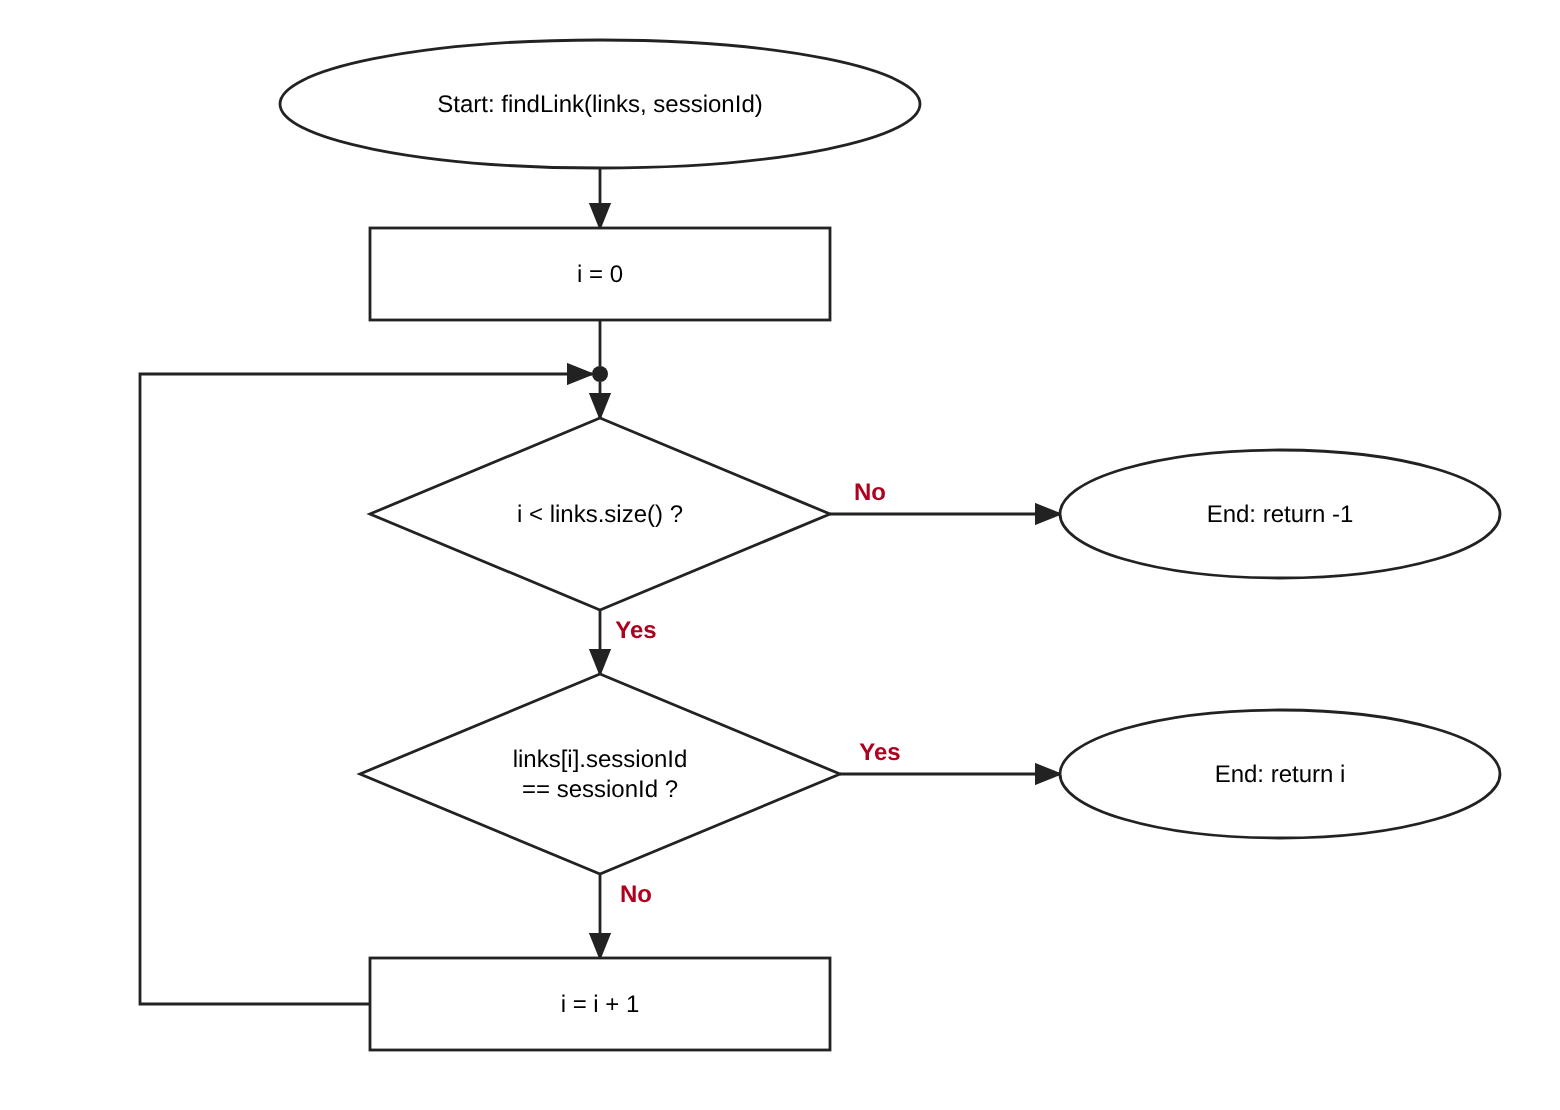

The diagram above was exported from draw.io. Its source (the exported page's mxGraphModel, read from the mxfile embedded in the PNG):
<mxGraphModel grid="1" gridSize="10" page="1" pageWidth="900" pageHeight="1600">
  <root>
    <mxCell id="0" />
    <mxCell id="1" parent="0" />
    <mxCell id="n2" value="Start: findLink(links, sessionId)" style="ellipse;whiteSpace=wrap;html=0;fontSize=12;" vertex="1" parent="1">
      <mxGeometry x="140.0" y="8.0" width="320" height="64" as="geometry" />
    </mxCell>
    <mxCell id="n3" value="i = 0" style="rounded=0;whiteSpace=wrap;html=0;fontSize=12;" vertex="1" parent="1">
      <mxGeometry x="185.0" y="102.0" width="230" height="46" as="geometry" />
    </mxCell>
    <mxCell id="n4" value="" style="ellipse;fillColor=#000000;strokeColor=#000000;" vertex="1" parent="1">
      <mxGeometry x="296.0" y="171.0" width="8" height="8" as="geometry" />
    </mxCell>
    <mxCell id="n5" value="i &lt; links.size() ?" style="rhombus;whiteSpace=wrap;html=0;fontSize=12;" vertex="1" parent="1">
      <mxGeometry x="185.0" y="197.0" width="230" height="96" as="geometry" />
    </mxCell>
    <mxCell id="n6" value="End: return -1" style="ellipse;whiteSpace=wrap;html=0;fontSize=12;" vertex="1" parent="1">
      <mxGeometry x="530.0" y="213.0" width="220" height="64" as="geometry" />
    </mxCell>
    <mxCell id="n7" value="links[i].sessionId&#10;== sessionId ?" style="rhombus;whiteSpace=wrap;html=0;fontSize=12;" vertex="1" parent="1">
      <mxGeometry x="180.0" y="325.0" width="240" height="100" as="geometry" />
    </mxCell>
    <mxCell id="n8" value="End: return i" style="ellipse;whiteSpace=wrap;html=0;fontSize=12;" vertex="1" parent="1">
      <mxGeometry x="530.0" y="343.0" width="220" height="64" as="geometry" />
    </mxCell>
    <mxCell id="n9" value="i = i + 1" style="rounded=0;whiteSpace=wrap;html=0;fontSize=12;" vertex="1" parent="1">
      <mxGeometry x="185.0" y="467.0" width="230" height="46" as="geometry" />
    </mxCell>
    <mxCell id="e10" style="edgeStyle=none;rounded=0;html=0;endArrow=block;endFill=1;exitX=0.5;exitY=1;exitDx=0;exitDy=0;entryX=0.5;entryY=0;entryDx=0;entryDy=0;" edge="1" parent="1" source="n2" target="n3">
      <mxGeometry relative="1" as="geometry" />
    </mxCell>
    <mxCell id="e11" style="edgeStyle=none;rounded=0;html=0;endArrow=none;exitX=0.5;exitY=1;exitDx=0;exitDy=0;entryX=0.5;entryY=0;entryDx=0;entryDy=0;" edge="1" parent="1" source="n3" target="n4">
      <mxGeometry relative="1" as="geometry" />
    </mxCell>
    <mxCell id="e12" style="edgeStyle=none;rounded=0;html=0;endArrow=block;endFill=1;exitX=0.5;exitY=1;exitDx=0;exitDy=0;entryX=0.5;entryY=0;entryDx=0;entryDy=0;" edge="1" parent="1" source="n4" target="n5">
      <mxGeometry relative="1" as="geometry" />
    </mxCell>
    <mxCell id="e13" style="edgeStyle=none;rounded=0;html=0;endArrow=block;endFill=1;exitX=1;exitY=0.5;exitDx=0;exitDy=0;entryX=0;entryY=0.5;entryDx=0;entryDy=0;" edge="1" parent="1" source="n5" target="n6">
      <mxGeometry relative="1" as="geometry" />
    </mxCell>
    <mxCell id="e14" style="edgeStyle=none;rounded=0;html=0;endArrow=block;endFill=1;exitX=0.5;exitY=1;exitDx=0;exitDy=0;entryX=0.5;entryY=0;entryDx=0;entryDy=0;" edge="1" parent="1" source="n5" target="n7">
      <mxGeometry relative="1" as="geometry" />
    </mxCell>
    <mxCell id="e15" style="edgeStyle=none;rounded=0;html=0;endArrow=block;endFill=1;exitX=1;exitY=0.5;exitDx=0;exitDy=0;entryX=0;entryY=0.5;entryDx=0;entryDy=0;" edge="1" parent="1" source="n7" target="n8">
      <mxGeometry relative="1" as="geometry" />
    </mxCell>
    <mxCell id="e16" style="edgeStyle=none;rounded=0;html=0;endArrow=block;endFill=1;exitX=0.5;exitY=1;exitDx=0;exitDy=0;entryX=0.5;entryY=0;entryDx=0;entryDy=0;" edge="1" parent="1" source="n7" target="n9">
      <mxGeometry relative="1" as="geometry" />
    </mxCell>
    <mxCell id="e17" style="edgeStyle=none;rounded=0;html=0;endArrow=block;endFill=1;exitX=0;exitY=0.5;exitDx=0;exitDy=0;entryX=0;entryY=0.5;entryDx=0;entryDy=0;" edge="1" parent="1" source="n9" target="n4">
      <mxGeometry relative="1" as="geometry">
        <Array as="points">
          <mxPoint x="70" y="490" />
          <mxPoint x="70" y="175" />
        </Array>
      </mxGeometry>
    </mxCell>
    <mxCell id="l18" value="No" style="text;html=0;fontSize=12;fontStyle=1;fontColor=#B00020;align=center;verticalAlign=middle;" vertex="1" parent="1">
      <mxGeometry x="417.0" y="224" width="36" height="18" as="geometry" />
    </mxCell>
    <mxCell id="l19" value="Yes" style="text;html=0;fontSize=12;fontStyle=1;fontColor=#B00020;align=center;verticalAlign=middle;" vertex="1" parent="1">
      <mxGeometry x="300" y="293.0" width="36" height="18" as="geometry" />
    </mxCell>
    <mxCell id="l20" value="Yes" style="text;html=0;fontSize=12;fontStyle=1;fontColor=#B00020;align=center;verticalAlign=middle;" vertex="1" parent="1">
      <mxGeometry x="422.0" y="354" width="36" height="18" as="geometry" />
    </mxCell>
    <mxCell id="l21" value="No" style="text;html=0;fontSize=12;fontStyle=1;fontColor=#B00020;align=center;verticalAlign=middle;" vertex="1" parent="1">
      <mxGeometry x="300" y="425.0" width="36" height="18" as="geometry" />
    </mxCell>
  </root>
</mxGraphModel>